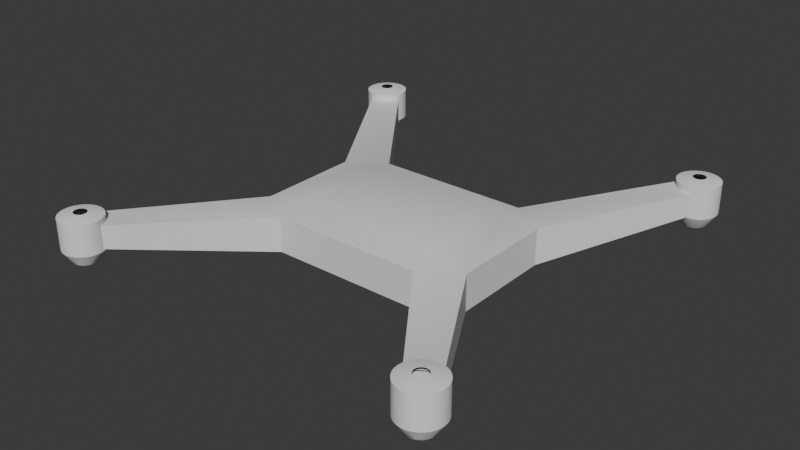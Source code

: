 # Source: Quadcopter_Shell_Triangulated.blend  (saved by Blender 4.3.34; exported with 4.5.12 LTS)
import bpy
from mathutils import Matrix  # noqa: F401  (used for matrix-valued properties, if any)

bpy.ops.wm.read_factory_settings(use_empty=True)
scene = bpy.context.scene
scene.name = 'Scene'

# ---- collections
col_collection = bpy.data.collections.new('Collection'); scene.collection.children.link(col_collection)
col_motorcasing = bpy.data.collections.new('MotorCasing'); scene.collection.children.link(col_motorcasing)

# ---- materials (node trees are filled in below, after node groups)
mat_material = bpy.data.materials.new('Material')
mat_material.alpha_threshold = 0.0
mat_material.roughness = 0.5
mat_material.line_color = (0.0, 0.0, 0.0, 1.0)
mat_material_001 = bpy.data.materials.new('Material.001')
mat_material_001.alpha_threshold = 0.0
mat_material_001.roughness = 0.5
mat_material_001.line_color = (0.0, 0.0, 0.0, 1.0)

# ---- node groups
ng_smooth_by_angle = bpy.data.node_groups.new('Smooth by Angle', 'GeometryNodeTree')
_s = ng_smooth_by_angle.interface.new_socket(name='Mesh', in_out='OUTPUT', socket_type='NodeSocketGeometry')
_s = ng_smooth_by_angle.interface.new_socket(name='Mesh', in_out='INPUT', socket_type='NodeSocketGeometry')
_s = ng_smooth_by_angle.interface.new_socket(name='Angle', in_out='INPUT', socket_type='NodeSocketFloat')
_s.subtype = 'ANGLE'
_s.default_value = 0.5236
_s.min_value = 0.0
_s.max_value = 3.142
_s.description = 'Maximum face angle for smooth edges'
_s = ng_smooth_by_angle.interface.new_socket(name='Ignore Sharpness', in_out='INPUT', socket_type='NodeSocketBool')
_s.force_non_field = True
ng_smooth_by_angle.description = 'Set the sharpness of mesh edges based on the angle between the neighboring faces'
ng_smooth_by_angle.is_modifier = True
_N = ng_smooth_by_angle.nodes; _L = ng_smooth_by_angle.links
n0 = _N.new('GeometryNodeSetShadeSmooth'); n0.name = 'Set Shade Smooth'; n0.location = (120, -80)
n0.domain = 'EDGE'
n1 = _N.new('GeometryNodeSetShadeSmooth'); n1.name = 'Set Shade Smooth.001'; n1.location = (300, -80)
n2 = _N.new('NodeGroupOutput'); n2.name = 'Group Output'; n2.location = (480, -80)
n3 = _N.new('GeometryNodeInputMeshEdgeAngle'); n3.name = 'Edge Angle'; n3.location = (-440, -240)
n4 = _N.new('NodeGroupInput'); n4.name = 'Group Input'; n4.location = (-80, -80)
n5 = _N.new('GeometryNodeInputEdgeSmooth'); n5.name = 'Is Edge Smooth'; n5.location = (-260, -120)
n6 = _N.new('GeometryNodeInputShadeSmooth'); n6.name = 'Is Shade Smooth'; n6.location = (-440, -397)
n7 = _N.new('FunctionNodeCompare'); n7.name = 'Compare'; n7.location = (-260, -260)
n7.operation = 'LESS_EQUAL'
n7.inputs[6].default_value = (0.0, 0.0, 0.0, 0.0)
n7.inputs[7].default_value = (0.0, 0.0, 0.0, 0.0)
n8 = _N.new('FunctionNodeBooleanMath'); n8.name = 'Boolean Math.001'; n8.location = (-80, -260)
n9 = _N.new('NodeGroupInput'); n9.name = 'Group Input.001'; n9.location = (-440, -329)
n10 = _N.new('NodeGroupInput'); n10.name = 'Group Input.002'; n10.location = (-259, -189)
n11 = _N.new('FunctionNodeBooleanMath'); n11.name = 'Boolean Math'; n11.location = (-80, -149)
n11.operation = 'OR'
n12 = _N.new('FunctionNodeBooleanMath'); n12.name = 'Boolean Math.002'; n12.location = (-260, -380)
n12.operation = 'OR'
n13 = _N.new('NodeGroupInput'); n13.name = 'Group Input.003'; n13.location = (-440, -460)
_L.new(n3.outputs[0], n7.inputs[0])
_L.new(n1.outputs[0], n2.inputs[0])
_L.new(n9.outputs[1], n7.inputs[1])
_L.new(n7.outputs[0], n8.inputs[0])
_L.new(n4.outputs[0], n0.inputs[0])
_L.new(n0.outputs[0], n1.inputs[0])
_L.new(n8.outputs[0], n0.inputs[2])
_L.new(n10.outputs[2], n11.inputs[1])
_L.new(n5.outputs[0], n11.inputs[0])
_L.new(n11.outputs[0], n0.inputs[1])
_L.new(n13.outputs[2], n12.inputs[1])
_L.new(n6.outputs[0], n12.inputs[0])
_L.new(n12.outputs[0], n8.inputs[1])
n2.is_active_output = True
ng_smooth_by_angle_002 = bpy.data.node_groups.new('Smooth by Angle.002', 'GeometryNodeTree')
_s = ng_smooth_by_angle_002.interface.new_socket(name='Mesh', in_out='OUTPUT', socket_type='NodeSocketGeometry')
_s = ng_smooth_by_angle_002.interface.new_socket(name='Mesh', in_out='INPUT', socket_type='NodeSocketGeometry')
_s = ng_smooth_by_angle_002.interface.new_socket(name='Angle', in_out='INPUT', socket_type='NodeSocketFloat')
_s.subtype = 'ANGLE'
_s.default_value = 0.5236
_s.min_value = 0.0
_s.max_value = 3.142
_s.description = 'Maximum face angle for smooth edges'
_s = ng_smooth_by_angle_002.interface.new_socket(name='Ignore Sharpness', in_out='INPUT', socket_type='NodeSocketBool')
_s.force_non_field = True
ng_smooth_by_angle_002.description = 'Set the sharpness of mesh edges based on the angle between the neighboring faces'
ng_smooth_by_angle_002.is_modifier = True
_N = ng_smooth_by_angle_002.nodes; _L = ng_smooth_by_angle_002.links
n0 = _N.new('GeometryNodeSetShadeSmooth'); n0.name = 'Set Shade Smooth'; n0.location = (120, -80)
n0.domain = 'EDGE'
n1 = _N.new('GeometryNodeSetShadeSmooth'); n1.name = 'Set Shade Smooth.001'; n1.location = (300, -80)
n2 = _N.new('NodeGroupOutput'); n2.name = 'Group Output'; n2.location = (480, -80)
n3 = _N.new('GeometryNodeInputMeshEdgeAngle'); n3.name = 'Edge Angle'; n3.location = (-440, -240)
n4 = _N.new('NodeGroupInput'); n4.name = 'Group Input'; n4.location = (-80, -80)
n5 = _N.new('GeometryNodeInputEdgeSmooth'); n5.name = 'Is Edge Smooth'; n5.location = (-260, -120)
n6 = _N.new('GeometryNodeInputShadeSmooth'); n6.name = 'Is Shade Smooth'; n6.location = (-440, -397)
n7 = _N.new('FunctionNodeCompare'); n7.name = 'Compare'; n7.location = (-260, -260)
n7.operation = 'LESS_EQUAL'
n7.inputs[6].default_value = (0.0, 0.0, 0.0, 0.0)
n7.inputs[7].default_value = (0.0, 0.0, 0.0, 0.0)
n8 = _N.new('FunctionNodeBooleanMath'); n8.name = 'Boolean Math.001'; n8.location = (-80, -260)
n9 = _N.new('NodeGroupInput'); n9.name = 'Group Input.001'; n9.location = (-440, -329)
n10 = _N.new('NodeGroupInput'); n10.name = 'Group Input.002'; n10.location = (-259, -189)
n11 = _N.new('FunctionNodeBooleanMath'); n11.name = 'Boolean Math'; n11.location = (-80, -149)
n11.operation = 'OR'
n12 = _N.new('FunctionNodeBooleanMath'); n12.name = 'Boolean Math.002'; n12.location = (-260, -380)
n12.operation = 'OR'
n13 = _N.new('NodeGroupInput'); n13.name = 'Group Input.003'; n13.location = (-440, -460)
_L.new(n3.outputs[0], n7.inputs[0])
_L.new(n1.outputs[0], n2.inputs[0])
_L.new(n9.outputs[1], n7.inputs[1])
_L.new(n7.outputs[0], n8.inputs[0])
_L.new(n4.outputs[0], n0.inputs[0])
_L.new(n0.outputs[0], n1.inputs[0])
_L.new(n8.outputs[0], n0.inputs[2])
_L.new(n10.outputs[2], n11.inputs[1])
_L.new(n5.outputs[0], n11.inputs[0])
_L.new(n11.outputs[0], n0.inputs[1])
_L.new(n13.outputs[2], n12.inputs[1])
_L.new(n6.outputs[0], n12.inputs[0])
_L.new(n12.outputs[0], n8.inputs[1])
n2.is_active_output = True
ng_smooth_by_angle_001 = bpy.data.node_groups.new('Smooth by Angle.001', 'GeometryNodeTree')
_s = ng_smooth_by_angle_001.interface.new_socket(name='Mesh', in_out='OUTPUT', socket_type='NodeSocketGeometry')
_s = ng_smooth_by_angle_001.interface.new_socket(name='Mesh', in_out='INPUT', socket_type='NodeSocketGeometry')
_s = ng_smooth_by_angle_001.interface.new_socket(name='Angle', in_out='INPUT', socket_type='NodeSocketFloat')
_s.subtype = 'ANGLE'
_s.default_value = 0.5236
_s.min_value = 0.0
_s.max_value = 3.142
_s.description = 'Maximum face angle for smooth edges'
_s = ng_smooth_by_angle_001.interface.new_socket(name='Ignore Sharpness', in_out='INPUT', socket_type='NodeSocketBool')
_s.force_non_field = True
ng_smooth_by_angle_001.description = 'Set the sharpness of mesh edges based on the angle between the neighboring faces'
ng_smooth_by_angle_001.is_modifier = True
_N = ng_smooth_by_angle_001.nodes; _L = ng_smooth_by_angle_001.links
n0 = _N.new('GeometryNodeSetShadeSmooth'); n0.name = 'Set Shade Smooth'; n0.location = (120, -80)
n0.domain = 'EDGE'
n1 = _N.new('GeometryNodeSetShadeSmooth'); n1.name = 'Set Shade Smooth.001'; n1.location = (300, -80)
n2 = _N.new('NodeGroupOutput'); n2.name = 'Group Output'; n2.location = (480, -80)
n3 = _N.new('GeometryNodeInputMeshEdgeAngle'); n3.name = 'Edge Angle'; n3.location = (-440, -240)
n4 = _N.new('NodeGroupInput'); n4.name = 'Group Input'; n4.location = (-80, -80)
n5 = _N.new('GeometryNodeInputEdgeSmooth'); n5.name = 'Is Edge Smooth'; n5.location = (-260, -120)
n6 = _N.new('GeometryNodeInputShadeSmooth'); n6.name = 'Is Shade Smooth'; n6.location = (-440, -397)
n7 = _N.new('FunctionNodeCompare'); n7.name = 'Compare'; n7.location = (-260, -260)
n7.operation = 'LESS_EQUAL'
n7.inputs[6].default_value = (0.0, 0.0, 0.0, 0.0)
n7.inputs[7].default_value = (0.0, 0.0, 0.0, 0.0)
n8 = _N.new('FunctionNodeBooleanMath'); n8.name = 'Boolean Math.001'; n8.location = (-80, -260)
n9 = _N.new('NodeGroupInput'); n9.name = 'Group Input.001'; n9.location = (-440, -329)
n10 = _N.new('NodeGroupInput'); n10.name = 'Group Input.002'; n10.location = (-259, -189)
n11 = _N.new('FunctionNodeBooleanMath'); n11.name = 'Boolean Math'; n11.location = (-80, -149)
n11.operation = 'OR'
n12 = _N.new('FunctionNodeBooleanMath'); n12.name = 'Boolean Math.002'; n12.location = (-260, -380)
n12.operation = 'OR'
n13 = _N.new('NodeGroupInput'); n13.name = 'Group Input.003'; n13.location = (-440, -460)
_L.new(n3.outputs[0], n7.inputs[0])
_L.new(n1.outputs[0], n2.inputs[0])
_L.new(n9.outputs[1], n7.inputs[1])
_L.new(n7.outputs[0], n8.inputs[0])
_L.new(n4.outputs[0], n0.inputs[0])
_L.new(n0.outputs[0], n1.inputs[0])
_L.new(n8.outputs[0], n0.inputs[2])
_L.new(n10.outputs[2], n11.inputs[1])
_L.new(n5.outputs[0], n11.inputs[0])
_L.new(n11.outputs[0], n0.inputs[1])
_L.new(n13.outputs[2], n12.inputs[1])
_L.new(n6.outputs[0], n12.inputs[0])
_L.new(n12.outputs[0], n8.inputs[1])
n2.is_active_output = True

# ---- material node trees
mat_material.use_nodes = True; mat_material.node_tree.nodes.clear()
_N = mat_material.node_tree.nodes; _L = mat_material.node_tree.links
n0 = _N.new('ShaderNodeOutputMaterial'); n0.name = 'Material Output'; n0.location = (300, 300)
n1 = _N.new('ShaderNodeBsdfPrincipled'); n1.name = 'Principled BSDF'; n1.location = (10, 300)
n1.inputs[3].default_value = 1.45
_L.new(n1.outputs[0], n0.inputs[0])
n0.is_active_output = True
mat_material_001.use_nodes = True; mat_material_001.node_tree.nodes.clear()
_N = mat_material_001.node_tree.nodes; _L = mat_material_001.node_tree.links
n0 = _N.new('ShaderNodeOutputMaterial'); n0.name = 'Material Output'; n0.location = (300, 300)
n1 = _N.new('ShaderNodeBsdfPrincipled'); n1.name = 'Principled BSDF'; n1.location = (10, 300)
n1.inputs[3].default_value = 1.45
_L.new(n1.outputs[0], n0.inputs[0])
n0.is_active_output = True

# ---- world
world_world = bpy.data.worlds.new('World'); scene.world = world_world
world_world.use_nodes = True; world_world.node_tree.nodes.clear()
_N = world_world.node_tree.nodes; _L = world_world.node_tree.links
n0 = _N.new('ShaderNodeOutputWorld'); n0.name = 'World Output'; n0.location = (300, 300)
n1 = _N.new('ShaderNodeBackground'); n1.name = 'Background'; n1.location = (10, 300)
n1.inputs[0].default_value = (0.05088, 0.05088, 0.05088, 1.0)
_L.new(n1.outputs[0], n0.inputs[0])
n0.is_active_output = True
world_world.color = (0.05088, 0.05088, 0.05088)
world_world.sun_shadow_jitter_overblur = 0.0

# ---- meshes
me_cube = bpy.data.meshes.new('Cube')
me_cube.from_pydata([(0.0509, 0.03393, -0.0175), (0.0509, 0.05, -0.01188), (0.075, 0.03393, -0.01188), (0.0, 0.03393, -0.0175), (0.0, 0.05, -0.01188), (0.0509, 0.0, -0.0175), (0.075, 0.0, -0.01188), (0.0, 0.0, -0.0175), (0.1116, 0.1323, 0.00317), (0.1276, 0.1216, 0.00317), (0.1196, 0.1269, 0.00317), (0.1276, 0.1216, 0.01071), (0.1116, 0.1323, 0.01071), (0.0509, 0.05, 0.0), (0.075, 0.03393, 0.0), (0.075, 0.0, 0.0), (0.0, 0.05, 0.0)], [], [(0, 1, 2), (5, 0, 2, 6), (0, 3, 4, 1), (3, 0, 5, 7), (2, 9, 11, 14), (2, 1, 8, 10, 9), (2, 14, 15, 6), (4, 16, 13, 1), (1, 13, 12, 8)])
me_cube.polygons.foreach_set('use_smooth', [True] * 9)
_uv = me_cube.uv_layers.new(name='UVMap')
_uv.uv.foreach_set('vector', [0.3348, 0.5402, 0.3348, 0.5, 0.375, 0.5402, 0.3348, 0.625, 0.3348, 0.5402, 0.4152, 0.5402, 0.4152, 0.625, 0.3348, 0.5402, 0.25, 0.5402, 0.25, 0.5, 0.3348, 0.5, 0.25, 0.5402, 0.3348, 0.5402, 0.3348, 0.625, 0.25, 0.625, 0.375, 0.5402, 0.375, 0.5402, 0.0, 0.0, 0.5, 0.5402, 0.375, 0.5402, 0.3348, 0.5, 0.3348, 0.5, 0.3549, 0.5201, 0.375, 0.5402, 0.4152, 0.5402, 0.5, 0.5402, 0.5, 0.625, 0.4152, 0.625, 0.4152, 0.375, 0.5, 0.375, 0.5, 0.4598, 0.4152, 0.4598, 0.4152, 0.4598, 0.5, 0.4598, 0.0, 0.0, 0.3348, 0.5])
me_cube.materials.append(mat_material)
me_cube.use_mirror_vertex_groups = False
me_cube.update()
me_cube_001 = bpy.data.meshes.new('Cube.001')
me_cube_001.from_pydata([(0.0509, 0.05, 0.01188), (0.0509, 0.03393, 0.0175), (0.075, 0.03393, 0.01188), (0.0, 0.03393, 0.0175), (0.0, 0.05, 0.01188), (0.0509, 0.0, 0.0175), (0.075, 0.0, 0.01188), (0.0, 0.0, 0.0175), (0.1276, 0.1216, 0.01824), (0.1116, 0.1323, 0.01824), (0.1196, 0.1269, 0.01824), (0.075, 0.0, 0.0), (0.075, 0.03393, 0.0), (0.0, 0.05, 0.0), (0.0509, 0.05, 0.0), (0.1276, 0.1216, 0.01071), (0.1116, 0.1323, 0.01071)], [], [(0, 1, 2), (0, 2, 8, 10, 9), (3, 1, 0, 4), (13, 4, 0, 14), (1, 3, 7, 5), (1, 5, 6, 2), (12, 2, 6, 11), (15, 8, 2, 12), (14, 0, 9, 16)])
me_cube_001.polygons.foreach_set('use_smooth', [True] * 9)
_uv = me_cube_001.uv_layers.new(name='UVMap')
_uv.uv.foreach_set('vector', [0.5848, 0.4598, 0.625, 0.4598, 0.5848, 0.5, 0.5848, 0.4598, 0.5848, 0.5, 0.5848, 0.5, 0.5848, 0.4799, 0.5848, 0.4598, 0.625, 0.375, 0.625, 0.4598, 0.5848, 0.4598, 0.5848, 0.375, 0.5, 0.375, 0.5848, 0.375, 0.5848, 0.4598, 0.5, 0.4598, 0.6652, 0.5402, 0.75, 0.5402, 0.75, 0.625, 0.6652, 0.625, 0.6652, 0.5402, 0.6652, 0.625, 0.5848, 0.625, 0.5848, 0.5402, 0.5, 0.5402, 0.5848, 0.5402, 0.5848, 0.625, 0.5, 0.625, 0.0, 0.0, 0.5848, 0.5, 0.5848, 0.5402, 0.5, 0.5402, 0.5, 0.4598, 0.5848, 0.4598, 0.5848, 0.4598, 0.0, 0.0])
me_cube_001.materials.append(mat_material_001)
me_cube_001.use_mirror_vertex_groups = False
me_cube_001.update()
me_cylinder = bpy.data.meshes.new('Cylinder')
me_cylinder.from_pydata([(8.993, 10.73, 0.1237), (9.188, 10.71, 0.1237), (9.376, 10.65, 0.1237), (9.549, 10.56, 0.1237), (9.7, 10.43, 0.1237), (9.825, 10.28, 0.1237), (9.917, 10.11, 0.1237), (9.974, 9.922, 0.1237), (9.993, 9.727, 0.1237), (9.974, 9.532, 0.1237), (9.917, 9.345, 0.1237), (9.825, 9.172, 0.1237), (9.7, 9.02, 0.1237), (9.549, 8.896, 0.1237), (9.376, 8.803, 0.1237), (9.188, 8.746, 0.1237), (8.993, 8.727, 0.1237), (8.798, 8.746, 0.1237), (8.611, 8.803, 0.1237), (8.438, 8.896, 0.1237), (8.286, 9.02, 0.1237), (8.162, 9.172, 0.1237), (8.069, 9.345, 0.1237), (8.012, 9.532, 0.1237), (7.993, 9.727, 0.1237), (8.012, 9.922, 0.1237), (8.069, 10.11, 0.1237), (8.162, 10.28, 0.1237), (8.286, 10.43, 0.1237), (8.438, 10.56, 0.1237), (8.611, 10.65, 0.1237), (8.798, 10.71, 0.1237), (9.142, 10.48, -0.2412), (8.993, 10.49, -0.2412), (9.285, 10.43, -0.2412), (9.417, 10.36, -0.2412), (9.533, 10.27, -0.2412), (9.628, 10.15, -0.2412), (9.699, 10.02, -0.2412), (9.742, 9.876, -0.2412), (9.757, 9.727, -0.2412), (9.742, 9.578, -0.2412), (9.699, 9.435, -0.2412), (9.628, 9.303, -0.2412), (9.533, 9.187, -0.2412), (9.417, 9.092, -0.2412), (9.285, 9.022, -0.2412), (9.142, 8.978, -0.2412), (8.993, 8.964, -0.2412), (8.844, 8.978, -0.2412), (8.701, 9.022, -0.2412), (8.569, 9.092, -0.2412), (8.453, 9.187, -0.2412), (8.358, 9.303, -0.2412), (8.288, 9.435, -0.2412), (8.244, 9.578, -0.2412), (8.23, 9.727, -0.2412), (8.244, 9.876, -0.2412), (8.288, 10.02, -0.2412), (8.358, 10.15, -0.2412), (8.453, 10.27, -0.2412), (8.569, 10.36, -0.2412), (8.701, 10.43, -0.2412), (8.844, 10.48, -0.2412), (8.993, 10.08, -0.6061), (8.993, 10.41, -0.3956), (8.993, 10.17, -0.5901), (8.993, 10.27, -0.5445), (8.993, 10.35, -0.4762), (9.126, 10.39, -0.3956), (9.063, 10.08, -0.6061), (9.114, 10.34, -0.4762), (9.098, 10.26, -0.5445), (9.08, 10.16, -0.5901), (9.253, 10.36, -0.3956), (9.13, 10.06, -0.6061), (9.231, 10.3, -0.4762), (9.199, 10.22, -0.5445), (9.164, 10.14, -0.5901), (9.371, 10.29, -0.3956), (9.192, 10.02, -0.6061), (9.338, 10.24, -0.4762), (9.292, 10.18, -0.5445), (9.241, 10.1, -0.5901), (9.474, 10.21, -0.3956), (9.246, 9.98, -0.6061), (9.432, 10.17, -0.4762), (9.374, 10.11, -0.5445), (9.309, 10.04, -0.5901), (9.559, 10.11, -0.3956), (9.291, 9.926, -0.6061), (9.509, 10.07, -0.4762), (9.441, 10.03, -0.5445), (9.364, 9.975, -0.5901), (9.622, 9.988, -0.3956), (9.324, 9.864, -0.6061), (9.567, 9.965, -0.4762), (9.491, 9.933, -0.5445), (9.405, 9.898, -0.5901), (9.66, 9.86, -0.3956), (9.344, 9.797, -0.6061), (9.602, 9.848, -0.4762), (9.521, 9.832, -0.5445), (9.431, 9.814, -0.5901), (9.673, 9.727, -0.3956), (9.351, 9.727, -0.6061), (9.614, 9.727, -0.4762), (9.532, 9.727, -0.5445), (9.439, 9.727, -0.5901), (9.66, 9.595, -0.3956), (9.344, 9.657, -0.6061), (9.602, 9.606, -0.4762), (9.521, 9.622, -0.5445), (9.431, 9.64, -0.5901), (9.622, 9.467, -0.3956), (9.324, 9.59, -0.6061), (9.567, 9.49, -0.4762), (9.491, 9.521, -0.5445), (9.405, 9.556, -0.5901), (9.559, 9.349, -0.3956), (9.291, 9.528, -0.6061), (9.509, 9.382, -0.4762), (9.441, 9.428, -0.5445), (9.364, 9.479, -0.5901), (9.474, 9.246, -0.3956), (9.246, 9.474, -0.6061), (9.432, 9.288, -0.4762), (9.374, 9.346, -0.5445), (9.309, 9.412, -0.5901), (9.371, 9.162, -0.3956), (9.192, 9.43, -0.6061), (9.338, 9.211, -0.4762), (9.292, 9.279, -0.5445), (9.241, 9.356, -0.5901), (9.253, 9.099, -0.3956), (9.13, 9.397, -0.6061), (9.231, 9.154, -0.4762), (9.199, 9.23, -0.5445), (9.164, 9.315, -0.5901), (9.126, 9.06, -0.3956), (9.063, 9.376, -0.6061), (9.114, 9.118, -0.4762), (9.098, 9.199, -0.5445), (9.08, 9.29, -0.5901), (8.993, 9.047, -0.3956), (8.993, 9.37, -0.6061), (8.993, 9.106, -0.4762), (8.993, 9.189, -0.5445), (8.993, 9.281, -0.5901), (8.861, 9.06, -0.3956), (8.923, 9.376, -0.6061), (8.872, 9.118, -0.4762), (8.888, 9.199, -0.5445), (8.906, 9.29, -0.5901), (8.733, 9.099, -0.3956), (8.856, 9.397, -0.6061), (8.756, 9.154, -0.4762), (8.787, 9.23, -0.5445), (8.822, 9.315, -0.5901), (8.615, 9.162, -0.3956), (8.794, 9.43, -0.6061), (8.648, 9.211, -0.4762), (8.694, 9.279, -0.5445), (8.745, 9.356, -0.5901), (8.512, 9.246, -0.3956), (8.74, 9.474, -0.6061), (8.554, 9.288, -0.4762), (8.612, 9.346, -0.5445), (8.678, 9.412, -0.5901), (8.428, 9.349, -0.3956), (8.696, 9.528, -0.6061), (8.477, 9.382, -0.4762), (8.545, 9.428, -0.5445), (8.622, 9.479, -0.5901), (8.365, 9.467, -0.3956), (8.663, 9.59, -0.6061), (8.42, 9.49, -0.4762), (8.496, 9.521, -0.5445), (8.581, 9.556, -0.5901), (8.326, 9.595, -0.3956), (8.642, 9.657, -0.6061), (8.384, 9.606, -0.4762), (8.465, 9.622, -0.5445), (8.556, 9.64, -0.5901), (8.313, 9.727, -0.3956), (8.635, 9.727, -0.6061), (8.372, 9.727, -0.4762), (8.455, 9.727, -0.5445), (8.547, 9.727, -0.5901), (8.326, 9.86, -0.3956), (8.642, 9.797, -0.6061), (8.384, 9.848, -0.4762), (8.465, 9.832, -0.5445), (8.556, 9.814, -0.5901), (8.365, 9.988, -0.3956), (8.663, 9.864, -0.6061), (8.42, 9.965, -0.4762), (8.496, 9.933, -0.5445), (8.581, 9.898, -0.5901), (8.428, 10.11, -0.3956), (8.696, 9.926, -0.6061), (8.477, 10.07, -0.4762), (8.545, 10.03, -0.5445), (8.622, 9.975, -0.5901), (8.512, 10.21, -0.3956), (8.74, 9.98, -0.6061), (8.554, 10.17, -0.4762), (8.612, 10.11, -0.5445), (8.678, 10.04, -0.5901), (8.615, 10.29, -0.3956), (8.794, 10.02, -0.6061), (8.648, 10.24, -0.4762), (8.694, 10.18, -0.5445), (8.745, 10.1, -0.5901), (8.733, 10.36, -0.3956), (8.856, 10.06, -0.6061), (8.756, 10.3, -0.4762), (8.787, 10.22, -0.5445), (8.822, 10.14, -0.5901), (8.861, 10.39, -0.3956), (8.923, 10.08, -0.6061), (8.872, 10.34, -0.4762), (8.888, 10.26, -0.5445), (8.906, 10.16, -0.5901), (8.993, 10.73, 0.8527), (8.798, 10.71, 0.8527), (8.611, 10.65, 0.8527), (8.438, 10.56, 0.8527), (8.286, 10.43, 0.8527), (8.162, 10.28, 0.8527), (8.069, 10.11, 0.8527), (8.012, 9.922, 0.8527), (7.993, 9.727, 0.8527), (8.012, 9.532, 0.8527), (8.069, 9.345, 0.8527), (8.162, 9.172, 0.8527), (8.286, 9.02, 0.8527), (8.438, 8.896, 0.8527), (8.611, 8.803, 0.8527), (8.798, 8.746, 0.8527), (8.993, 8.727, 0.8527), (9.188, 8.746, 0.8527), (9.376, 8.803, 0.8527), (9.549, 8.896, 0.8527), (9.7, 9.02, 0.8527), (9.825, 9.172, 0.8527), (9.917, 9.345, 0.8527), (9.974, 9.532, 0.8527), (9.993, 9.727, 0.8527), (9.974, 9.922, 0.8527), (9.917, 10.11, 0.8527), (9.825, 10.28, 0.8527), (9.7, 10.43, 0.8527), (9.549, 10.56, 0.8527), (9.376, 10.65, 0.8527), (9.188, 10.71, 0.8527)], [], [(31, 225, 224, 0), (65, 219, 63, 33), (32, 33, 0, 1), (34, 32, 1, 2), (35, 34, 2, 3), (36, 35, 3, 4), (37, 36, 4, 5), (38, 37, 5, 6), (39, 38, 6, 7), (40, 39, 7, 8), (41, 40, 8, 9), (42, 41, 9, 10), (43, 42, 10, 11), (44, 43, 11, 12), (45, 44, 12, 13), (46, 45, 13, 14), (47, 46, 14, 15), (48, 47, 15, 16), (49, 48, 16, 17), (50, 49, 17, 18), (51, 50, 18, 19), (52, 51, 19, 20), (53, 52, 20, 21), (54, 53, 21, 22), (55, 54, 22, 23), (56, 55, 23, 24), (57, 56, 24, 25), (58, 57, 25, 26), (59, 58, 26, 27), (60, 59, 27, 28), (61, 60, 28, 29), (62, 61, 29, 30), (63, 62, 30, 31), (33, 63, 31, 0), (74, 69, 32, 34), (219, 214, 62, 63), (214, 209, 61, 62), (209, 204, 60, 61), (204, 199, 59, 60), (199, 194, 58, 59), (194, 189, 57, 58), (189, 184, 56, 57), (184, 179, 55, 56), (179, 174, 54, 55), (174, 169, 53, 54), (169, 164, 52, 53), (164, 159, 51, 52), (159, 154, 50, 51), (154, 149, 49, 50), (149, 144, 48, 49), (144, 139, 47, 48), (139, 134, 46, 47), (134, 129, 45, 46), (129, 124, 44, 45), (124, 119, 43, 44), (119, 114, 42, 43), (114, 109, 41, 42), (109, 104, 40, 41), (104, 99, 39, 40), (99, 94, 38, 39), (94, 89, 37, 38), (89, 84, 36, 37), (84, 79, 35, 36), (79, 74, 34, 35), (64, 70, 75, 80, 85, 90, 95, 100, 105, 110, 115, 120, 125, 130, 135, 140, 145, 150, 155, 160, 165, 170, 175, 180, 185, 190, 195, 200, 205, 210, 215, 220), (65, 69, 71, 68), (68, 71, 72, 67), (67, 72, 73, 66), (66, 73, 70, 64), (69, 74, 76, 71), (71, 76, 77, 72), (72, 77, 78, 73), (73, 78, 75, 70), (74, 79, 81, 76), (76, 81, 82, 77), (77, 82, 83, 78), (78, 83, 80, 75), (79, 84, 86, 81), (81, 86, 87, 82), (82, 87, 88, 83), (83, 88, 85, 80), (84, 89, 91, 86), (86, 91, 92, 87), (87, 92, 93, 88), (88, 93, 90, 85), (89, 94, 96, 91), (91, 96, 97, 92), (92, 97, 98, 93), (93, 98, 95, 90), (94, 99, 101, 96), (96, 101, 102, 97), (97, 102, 103, 98), (98, 103, 100, 95), (99, 104, 106, 101), (101, 106, 107, 102), (102, 107, 108, 103), (103, 108, 105, 100), (104, 109, 111, 106), (106, 111, 112, 107), (107, 112, 113, 108), (108, 113, 110, 105), (109, 114, 116, 111), (111, 116, 117, 112), (112, 117, 118, 113), (113, 118, 115, 110), (114, 119, 121, 116), (116, 121, 122, 117), (117, 122, 123, 118), (118, 123, 120, 115), (119, 124, 126, 121), (121, 126, 127, 122), (122, 127, 128, 123), (123, 128, 125, 120), (124, 129, 131, 126), (126, 131, 132, 127), (127, 132, 133, 128), (128, 133, 130, 125), (129, 134, 136, 131), (131, 136, 137, 132), (132, 137, 138, 133), (133, 138, 135, 130), (134, 139, 141, 136), (136, 141, 142, 137), (137, 142, 143, 138), (138, 143, 140, 135), (139, 144, 146, 141), (141, 146, 147, 142), (142, 147, 148, 143), (143, 148, 145, 140), (144, 149, 151, 146), (146, 151, 152, 147), (147, 152, 153, 148), (148, 153, 150, 145), (149, 154, 156, 151), (151, 156, 157, 152), (152, 157, 158, 153), (153, 158, 155, 150), (154, 159, 161, 156), (156, 161, 162, 157), (157, 162, 163, 158), (158, 163, 160, 155), (159, 164, 166, 161), (161, 166, 167, 162), (162, 167, 168, 163), (163, 168, 165, 160), (164, 169, 171, 166), (166, 171, 172, 167), (167, 172, 173, 168), (168, 173, 170, 165), (169, 174, 176, 171), (171, 176, 177, 172), (172, 177, 178, 173), (173, 178, 175, 170), (174, 179, 181, 176), (176, 181, 182, 177), (177, 182, 183, 178), (178, 183, 180, 175), (179, 184, 186, 181), (181, 186, 187, 182), (182, 187, 188, 183), (183, 188, 185, 180), (184, 189, 191, 186), (186, 191, 192, 187), (187, 192, 193, 188), (188, 193, 190, 185), (189, 194, 196, 191), (191, 196, 197, 192), (192, 197, 198, 193), (193, 198, 195, 190), (194, 199, 201, 196), (196, 201, 202, 197), (197, 202, 203, 198), (198, 203, 200, 195), (199, 204, 206, 201), (201, 206, 207, 202), (202, 207, 208, 203), (203, 208, 205, 200), (204, 209, 211, 206), (206, 211, 212, 207), (207, 212, 213, 208), (208, 213, 210, 205), (209, 214, 216, 211), (211, 216, 217, 212), (212, 217, 218, 213), (213, 218, 215, 210), (214, 219, 221, 216), (216, 221, 222, 217), (217, 222, 223, 218), (218, 223, 220, 215), (219, 65, 68, 221), (221, 68, 67, 222), (222, 67, 66, 223), (223, 66, 64, 220), (69, 65, 33, 32), (30, 226, 225, 31), (29, 227, 226, 30), (28, 228, 227, 29), (27, 229, 228, 28), (26, 230, 229, 27), (25, 231, 230, 26), (24, 232, 231, 25), (23, 233, 232, 24), (22, 234, 233, 23), (21, 235, 234, 22), (20, 236, 235, 21), (19, 237, 236, 20), (18, 238, 237, 19), (17, 239, 238, 18), (16, 240, 239, 17), (15, 241, 240, 16), (14, 242, 241, 15), (13, 243, 242, 14), (12, 244, 243, 13), (11, 245, 244, 12), (10, 246, 245, 11), (9, 247, 246, 10), (8, 248, 247, 9), (7, 249, 248, 8), (6, 250, 249, 7), (5, 251, 250, 6), (4, 252, 251, 5), (3, 253, 252, 4), (2, 254, 253, 3), (1, 255, 254, 2), (0, 224, 255, 1)])
me_cylinder.polygons.foreach_set('use_smooth', [True] * 225)
_uv = me_cylinder.uv_layers.new(name='UVMap')
_uv.uv.foreach_set('vector', [0.03125, 0.5, 0.03125, 0.75, 0.0, 0.75, 0.0, 0.5, 0.75, 0.4379, 0.7133, 0.4343, 0.71, 0.4513, 0.75, 0.4552, 0.79, 0.4513, 0.75, 0.4552, 0.75, 0.49, 0.7968, 0.4854, 0.8285, 0.4396, 0.79, 0.4513, 0.7968, 0.4854, 0.8418, 0.4717, 0.864, 0.4207, 0.8285, 0.4396, 0.8418, 0.4717, 0.8833, 0.4496, 0.8951, 0.3951, 0.864, 0.4207, 0.8833, 0.4496, 0.9197, 0.4197, 0.9207, 0.364, 0.8951, 0.3951, 0.9197, 0.4197, 0.9496, 0.3833, 0.9396, 0.3285, 0.9207, 0.364, 0.9496, 0.3833, 0.9717, 0.3418, 0.9513, 0.29, 0.9396, 0.3285, 0.9717, 0.3418, 0.9854, 0.2968, 0.9552, 0.25, 0.9513, 0.29, 0.9854, 0.2968, 0.99, 0.25, 0.9513, 0.21, 0.9552, 0.25, 0.99, 0.25, 0.9854, 0.2032, 0.9396, 0.1715, 0.9513, 0.21, 0.9854, 0.2032, 0.9717, 0.1582, 0.9207, 0.136, 0.9396, 0.1715, 0.9717, 0.1582, 0.9496, 0.1167, 0.8951, 0.1049, 0.9207, 0.136, 0.9496, 0.1167, 0.9197, 0.08029, 0.864, 0.07935, 0.8951, 0.1049, 0.9197, 0.08029, 0.8833, 0.05045, 0.8285, 0.06038, 0.864, 0.07935, 0.8833, 0.05045, 0.8418, 0.02827, 0.79, 0.0487, 0.8285, 0.06038, 0.8418, 0.02827, 0.7968, 0.01461, 0.75, 0.04476, 0.79, 0.0487, 0.7968, 0.01461, 0.75, 0.01, 0.71, 0.0487, 0.75, 0.04476, 0.75, 0.01, 0.7032, 0.01461, 0.6715, 0.06038, 0.71, 0.0487, 0.7032, 0.01461, 0.6582, 0.02827, 0.636, 0.07935, 0.6715, 0.06038, 0.6582, 0.02827, 0.6167, 0.05045, 0.6049, 0.1049, 0.636, 0.07935, 0.6167, 0.05045, 0.5803, 0.08029, 0.5793, 0.136, 0.6049, 0.1049, 0.5803, 0.08029, 0.5504, 0.1167, 0.5604, 0.1715, 0.5793, 0.136, 0.5504, 0.1167, 0.5283, 0.1582, 0.5487, 0.21, 0.5604, 0.1715, 0.5283, 0.1582, 0.5146, 0.2032, 0.5448, 0.25, 0.5487, 0.21, 0.5146, 0.2032, 0.51, 0.25, 0.5487, 0.29, 0.5448, 0.25, 0.51, 0.25, 0.5146, 0.2968, 0.5604, 0.3285, 0.5487, 0.29, 0.5146, 0.2968, 0.5283, 0.3418, 0.5793, 0.364, 0.5604, 0.3285, 0.5283, 0.3418, 0.5504, 0.3833, 0.6049, 0.3951, 0.5793, 0.364, 0.5504, 0.3833, 0.5803, 0.4197, 0.636, 0.4207, 0.6049, 0.3951, 0.5803, 0.4197, 0.6167, 0.4496, 0.6715, 0.4396, 0.636, 0.4207, 0.6167, 0.4496, 0.6582, 0.4717, 0.71, 0.4513, 0.6715, 0.4396, 0.6582, 0.4717, 0.7032, 0.4854, 0.75, 0.4552, 0.71, 0.4513, 0.7032, 0.4854, 0.75, 0.49, 0.8219, 0.4236, 0.7867, 0.4343, 0.79, 0.4513, 0.8285, 0.4396, 0.7133, 0.4343, 0.6781, 0.4236, 0.6715, 0.4396, 0.71, 0.4513, 0.6781, 0.4236, 0.6456, 0.4062, 0.636, 0.4207, 0.6715, 0.4396, 0.6456, 0.4062, 0.6172, 0.3828, 0.6049, 0.3951, 0.636, 0.4207, 0.6172, 0.3828, 0.5938, 0.3544, 0.5793, 0.364, 0.6049, 0.3951, 0.5938, 0.3544, 0.5764, 0.3219, 0.5604, 0.3285, 0.5793, 0.364, 0.5764, 0.3219, 0.5657, 0.2867, 0.5487, 0.29, 0.5604, 0.3285, 0.5657, 0.2867, 0.5621, 0.25, 0.5448, 0.25, 0.5487, 0.29, 0.5621, 0.25, 0.5657, 0.2133, 0.5487, 0.21, 0.5448, 0.25, 0.5657, 0.2133, 0.5764, 0.1781, 0.5604, 0.1715, 0.5487, 0.21, 0.5764, 0.1781, 0.5938, 0.1456, 0.5793, 0.136, 0.5604, 0.1715, 0.5938, 0.1456, 0.6172, 0.1172, 0.6049, 0.1049, 0.5793, 0.136, 0.6172, 0.1172, 0.6456, 0.0938, 0.636, 0.07935, 0.6049, 0.1049, 0.6456, 0.0938, 0.6781, 0.07644, 0.6715, 0.06038, 0.636, 0.07935, 0.6781, 0.07644, 0.7133, 0.06575, 0.71, 0.0487, 0.6715, 0.06038, 0.7133, 0.06575, 0.75, 0.06214, 0.75, 0.04476, 0.71, 0.0487, 0.75, 0.06214, 0.7866, 0.06575, 0.79, 0.0487, 0.75, 0.04476, 0.7867, 0.06575, 0.8219, 0.07644, 0.8285, 0.06038, 0.79, 0.0487, 0.8219, 0.07644, 0.8544, 0.0938, 0.864, 0.07935, 0.8285, 0.06038, 0.8544, 0.0938, 0.8828, 0.1172, 0.8951, 0.1049, 0.864, 0.07935, 0.8828, 0.1172, 0.9062, 0.1456, 0.9207, 0.136, 0.8951, 0.1049, 0.9062, 0.1456, 0.9236, 0.1781, 0.9396, 0.1715, 0.9207, 0.136, 0.9236, 0.1781, 0.9343, 0.2133, 0.9513, 0.21, 0.9396, 0.1715, 0.9343, 0.2133, 0.9379, 0.25, 0.9552, 0.25, 0.9513, 0.21, 0.9379, 0.25, 0.9343, 0.2867, 0.9513, 0.29, 0.9552, 0.25, 0.9343, 0.2867, 0.9236, 0.3219, 0.9396, 0.3285, 0.9513, 0.29, 0.9236, 0.3219, 0.9062, 0.3544, 0.9207, 0.364, 0.9396, 0.3285, 0.9062, 0.3544, 0.8828, 0.3828, 0.8951, 0.3951, 0.9207, 0.364, 0.8828, 0.3828, 0.8544, 0.4062, 0.864, 0.4207, 0.8951, 0.3951, 0.8544, 0.4062, 0.8219, 0.4236, 0.8285, 0.4396, 0.864, 0.4207, 0.75, 0.3537, 0.7702, 0.3517, 0.7897, 0.3458, 0.8076, 0.3362, 0.8233, 0.3233, 0.8362, 0.3076, 0.8458, 0.2897, 0.8517, 0.2702, 0.8537, 0.25, 0.8517, 0.2298, 0.8458, 0.2103, 0.8362, 0.1924, 0.8233, 0.1767, 0.8076, 0.1638, 0.7897, 0.1542, 0.7702, 0.1483, 0.75, 0.1463, 0.7298, 0.1483, 0.7103, 0.1542, 0.6924, 0.1638, 0.6767, 0.1767, 0.6638, 0.1924, 0.6542, 0.2103, 0.6483, 0.2298, 0.6463, 0.25, 0.6483, 0.2702, 0.6542, 0.2897, 0.6638, 0.3076, 0.6767, 0.3233, 0.6924, 0.3362, 0.7103, 0.3458, 0.7298, 0.3517, 0.75, 0.4379, 0.7867, 0.4343, 0.7847, 0.4244, 0.75, 0.4278, 0.75, 0.4278, 0.7847, 0.4244, 0.782, 0.4109, 0.75, 0.4141, 0.75, 0.4141, 0.782, 0.4109, 0.7752, 0.3768, 0.75, 0.3793, 0.75, 0.3793, 0.7752, 0.3768, 0.7702, 0.3517, 0.75, 0.3537, 0.7867, 0.4343, 0.8219, 0.4236, 0.818, 0.4142, 0.7847, 0.4244, 0.7847, 0.4244, 0.818, 0.4142, 0.8128, 0.4016, 0.782, 0.4109, 0.782, 0.4109, 0.8128, 0.4016, 0.7995, 0.3695, 0.7752, 0.3768, 0.7752, 0.3768, 0.7995, 0.3695, 0.7897, 0.3458, 0.7702, 0.3517, 0.8219, 0.4236, 0.8544, 0.4062, 0.8488, 0.3978, 0.818, 0.4142, 0.818, 0.4142, 0.8488, 0.3978, 0.8412, 0.3864, 0.8128, 0.4016, 0.8128, 0.4016, 0.8412, 0.3864, 0.8218, 0.3575, 0.7995, 0.3695, 0.7995, 0.3695, 0.8218, 0.3575, 0.8076, 0.3362, 0.7897, 0.3458, 0.8544, 0.4062, 0.8828, 0.3828, 0.8757, 0.3757, 0.8488, 0.3978, 0.8488, 0.3978, 0.8757, 0.3757, 0.866, 0.366, 0.8412, 0.3864, 0.8412, 0.3864, 0.866, 0.366, 0.8414, 0.3414, 0.8218, 0.3575, 0.8218, 0.3575, 0.8414, 0.3414, 0.8233, 0.3233, 0.8076, 0.3362, 0.8828, 0.3828, 0.9062, 0.3544, 0.8978, 0.3488, 0.8757, 0.3757, 0.8757, 0.3757, 0.8978, 0.3488, 0.8864, 0.3412, 0.866, 0.366, 0.866, 0.366, 0.8864, 0.3412, 0.8575, 0.3218, 0.8414, 0.3414, 0.8414, 0.3414, 0.8575, 0.3218, 0.8362, 0.3076, 0.8233, 0.3233, 0.9062, 0.3544, 0.9236, 0.3219, 0.9142, 0.318, 0.8978, 0.3488, 0.8978, 0.3488, 0.9142, 0.318, 0.9016, 0.3128, 0.8864, 0.3412, 0.8864, 0.3412, 0.9016, 0.3128, 0.8695, 0.2995, 0.8575, 0.3218, 0.8575, 0.3218, 0.8695, 0.2995, 0.8458, 0.2897, 0.8362, 0.3076, 0.9236, 0.3219, 0.9343, 0.2867, 0.9244, 0.2847, 0.9142, 0.318, 0.9142, 0.318, 0.9244, 0.2847, 0.9109, 0.282, 0.9016, 0.3128, 0.9016, 0.3128, 0.9109, 0.282, 0.8768, 0.2752, 0.8695, 0.2995, 0.8695, 0.2995, 0.8768, 0.2752, 0.8517, 0.2702, 0.8458, 0.2897, 0.9343, 0.2867, 0.9379, 0.25, 0.9278, 0.25, 0.9244, 0.2847, 0.9244, 0.2847, 0.9278, 0.25, 0.9141, 0.25, 0.9109, 0.282, 0.9109, 0.282, 0.9141, 0.25, 0.8793, 0.25, 0.8768, 0.2752, 0.8768, 0.2752, 0.8793, 0.25, 0.8537, 0.25, 0.8517, 0.2702, 0.9379, 0.25, 0.9343, 0.2133, 0.9244, 0.2153, 0.9278, 0.25, 0.9278, 0.25, 0.9244, 0.2153, 0.9109, 0.218, 0.9141, 0.25, 0.9141, 0.25, 0.9109, 0.218, 0.8768, 0.2248, 0.8793, 0.25, 0.8793, 0.25, 0.8768, 0.2248, 0.8517, 0.2298, 0.8537, 0.25, 0.9343, 0.2133, 0.9236, 0.1781, 0.9142, 0.182, 0.9244, 0.2153, 0.9244, 0.2153, 0.9142, 0.182, 0.9016, 0.1872, 0.9109, 0.218, 0.9109, 0.218, 0.9016, 0.1872, 0.8695, 0.2005, 0.8768, 0.2248, 0.8768, 0.2248, 0.8695, 0.2005, 0.8458, 0.2103, 0.8517, 0.2298, 0.9236, 0.1781, 0.9062, 0.1456, 0.8978, 0.1512, 0.9142, 0.182, 0.9142, 0.182, 0.8978, 0.1512, 0.8864, 0.1588, 0.9016, 0.1872, 0.9016, 0.1872, 0.8864, 0.1588, 0.8575, 0.1782, 0.8695, 0.2005, 0.8695, 0.2005, 0.8575, 0.1782, 0.8362, 0.1924, 0.8458, 0.2103, 0.9062, 0.1456, 0.8828, 0.1172, 0.8757, 0.1243, 0.8978, 0.1512, 0.8978, 0.1512, 0.8757, 0.1243, 0.866, 0.134, 0.8864, 0.1588, 0.8864, 0.1588, 0.866, 0.134, 0.8414, 0.1586, 0.8575, 0.1782, 0.8575, 0.1782, 0.8414, 0.1586, 0.8233, 0.1767, 0.8362, 0.1924, 0.8828, 0.1172, 0.8544, 0.0938, 0.8488, 0.1022, 0.8757, 0.1243, 0.8757, 0.1243, 0.8488, 0.1022, 0.8412, 0.1136, 0.866, 0.134, 0.866, 0.134, 0.8412, 0.1136, 0.8218, 0.1425, 0.8414, 0.1586, 0.8414, 0.1586, 0.8218, 0.1425, 0.8076, 0.1638, 0.8233, 0.1767, 0.8544, 0.0938, 0.8219, 0.07644, 0.818, 0.08575, 0.8488, 0.1022, 0.8488, 0.1022, 0.818, 0.08575, 0.8128, 0.0984, 0.8412, 0.1136, 0.8412, 0.1136, 0.8128, 0.0984, 0.7995, 0.1305, 0.8218, 0.1425, 0.8218, 0.1425, 0.7995, 0.1305, 0.7897, 0.1542, 0.8076, 0.1638, 0.8219, 0.07644, 0.7867, 0.06575, 0.7847, 0.07563, 0.818, 0.08575, 0.818, 0.08575, 0.7847, 0.07563, 0.782, 0.08906, 0.8128, 0.0984, 0.8128, 0.0984, 0.782, 0.08906, 0.7752, 0.1232, 0.7995, 0.1305, 0.7995, 0.1305, 0.7752, 0.1232, 0.7702, 0.1483, 0.7897, 0.1542, 0.7866, 0.06575, 0.75, 0.06214, 0.75, 0.07222, 0.7847, 0.07563, 0.7847, 0.07563, 0.75, 0.07222, 0.75, 0.08591, 0.782, 0.08906, 0.782, 0.08906, 0.75, 0.08591, 0.75, 0.1207, 0.7752, 0.1232, 0.7752, 0.1232, 0.75, 0.1207, 0.75, 0.1463, 0.7702, 0.1483, 0.75, 0.06214, 0.7133, 0.06575, 0.7153, 0.07563, 0.75, 0.07222, 0.75, 0.07222, 0.7153, 0.07563, 0.718, 0.08906, 0.75, 0.08591, 0.75, 0.08591, 0.718, 0.08906, 0.7248, 0.1232, 0.75, 0.1207, 0.75, 0.1207, 0.7248, 0.1232, 0.7298, 0.1483, 0.75, 0.1463, 0.7133, 0.06575, 0.6781, 0.07644, 0.682, 0.08575, 0.7153, 0.07563, 0.7153, 0.07563, 0.682, 0.08575, 0.6872, 0.0984, 0.718, 0.08906, 0.718, 0.08906, 0.6872, 0.0984, 0.7005, 0.1305, 0.7248, 0.1232, 0.7248, 0.1232, 0.7005, 0.1305, 0.7103, 0.1542, 0.7298, 0.1483, 0.6781, 0.07644, 0.6456, 0.0938, 0.6512, 0.1022, 0.682, 0.08575, 0.682, 0.08575, 0.6512, 0.1022, 0.6588, 0.1136, 0.6872, 0.0984, 0.6872, 0.0984, 0.6588, 0.1136, 0.6782, 0.1425, 0.7005, 0.1305, 0.7005, 0.1305, 0.6782, 0.1425, 0.6924, 0.1638, 0.7103, 0.1542, 0.6456, 0.0938, 0.6172, 0.1172, 0.6243, 0.1243, 0.6512, 0.1022, 0.6512, 0.1022, 0.6243, 0.1243, 0.634, 0.134, 0.6588, 0.1136, 0.6588, 0.1136, 0.634, 0.134, 0.6586, 0.1586, 0.6782, 0.1425, 0.6782, 0.1425, 0.6586, 0.1586, 0.6767, 0.1767, 0.6924, 0.1638, 0.6172, 0.1172, 0.5938, 0.1456, 0.6022, 0.1512, 0.6243, 0.1243, 0.6243, 0.1243, 0.6022, 0.1512, 0.6136, 0.1588, 0.634, 0.134, 0.634, 0.134, 0.6136, 0.1588, 0.6425, 0.1782, 0.6586, 0.1586, 0.6586, 0.1586, 0.6425, 0.1782, 0.6638, 0.1924, 0.6767, 0.1767, 0.5938, 0.1456, 0.5764, 0.1781, 0.5858, 0.182, 0.6022, 0.1512, 0.6022, 0.1512, 0.5858, 0.182, 0.5984, 0.1872, 0.6136, 0.1588, 0.6136, 0.1588, 0.5984, 0.1872, 0.6305, 0.2005, 0.6425, 0.1782, 0.6425, 0.1782, 0.6305, 0.2005, 0.6542, 0.2103, 0.6638, 0.1924, 0.5764, 0.1781, 0.5657, 0.2133, 0.5756, 0.2153, 0.5858, 0.182, 0.5858, 0.182, 0.5756, 0.2153, 0.5891, 0.218, 0.5984, 0.1872, 0.5984, 0.1872, 0.5891, 0.218, 0.6232, 0.2248, 0.6305, 0.2005, 0.6305, 0.2005, 0.6232, 0.2248, 0.6483, 0.2298, 0.6542, 0.2103, 0.5657, 0.2133, 0.5621, 0.25, 0.5722, 0.25, 0.5756, 0.2153, 0.5756, 0.2153, 0.5722, 0.25, 0.5859, 0.25, 0.5891, 0.218, 0.5891, 0.218, 0.5859, 0.25, 0.6207, 0.25, 0.6232, 0.2248, 0.6232, 0.2248, 0.6207, 0.25, 0.6463, 0.25, 0.6483, 0.2298, 0.5621, 0.25, 0.5657, 0.2867, 0.5756, 0.2847, 0.5722, 0.25, 0.5722, 0.25, 0.5756, 0.2847, 0.5891, 0.282, 0.5859, 0.25, 0.5859, 0.25, 0.5891, 0.282, 0.6232, 0.2752, 0.6207, 0.25, 0.6207, 0.25, 0.6232, 0.2752, 0.6483, 0.2702, 0.6463, 0.25, 0.5657, 0.2867, 0.5764, 0.3219, 0.5858, 0.318, 0.5756, 0.2847, 0.5756, 0.2847, 0.5858, 0.318, 0.5984, 0.3128, 0.5891, 0.282, 0.5891, 0.282, 0.5984, 0.3128, 0.6305, 0.2995, 0.6232, 0.2752, 0.6232, 0.2752, 0.6305, 0.2995, 0.6542, 0.2897, 0.6483, 0.2702, 0.5764, 0.3219, 0.5938, 0.3544, 0.6022, 0.3488, 0.5858, 0.318, 0.5858, 0.318, 0.6022, 0.3488, 0.6136, 0.3412, 0.5984, 0.3128, 0.5984, 0.3128, 0.6136, 0.3412, 0.6425, 0.3218, 0.6305, 0.2995, 0.6305, 0.2995, 0.6425, 0.3218, 0.6638, 0.3076, 0.6542, 0.2897, 0.5938, 0.3544, 0.6172, 0.3828, 0.6243, 0.3757, 0.6022, 0.3488, 0.6022, 0.3488, 0.6243, 0.3757, 0.634, 0.366, 0.6136, 0.3412, 0.6136, 0.3412, 0.634, 0.366, 0.6586, 0.3414, 0.6425, 0.3218, 0.6425, 0.3218, 0.6586, 0.3414, 0.6767, 0.3233, 0.6638, 0.3076, 0.6172, 0.3828, 0.6456, 0.4062, 0.6512, 0.3978, 0.6243, 0.3757, 0.6243, 0.3757, 0.6512, 0.3978, 0.6588, 0.3864, 0.634, 0.366, 0.634, 0.366, 0.6588, 0.3864, 0.6782, 0.3575, 0.6586, 0.3414, 0.6586, 0.3414, 0.6782, 0.3575, 0.6924, 0.3362, 0.6767, 0.3233, 0.6456, 0.4062, 0.6781, 0.4236, 0.682, 0.4142, 0.6512, 0.3978, 0.6512, 0.3978, 0.682, 0.4142, 0.6872, 0.4016, 0.6588, 0.3864, 0.6588, 0.3864, 0.6872, 0.4016, 0.7005, 0.3695, 0.6782, 0.3575, 0.6782, 0.3575, 0.7005, 0.3695, 0.7103, 0.3458, 0.6924, 0.3362, 0.6781, 0.4236, 0.7133, 0.4343, 0.7153, 0.4244, 0.682, 0.4142, 0.682, 0.4142, 0.7153, 0.4244, 0.718, 0.4109, 0.6872, 0.4016, 0.6872, 0.4016, 0.718, 0.4109, 0.7248, 0.3768, 0.7005, 0.3695, 0.7005, 0.3695, 0.7248, 0.3768, 0.7298, 0.3517, 0.7103, 0.3458, 0.7133, 0.4343, 0.75, 0.4379, 0.75, 0.4278, 0.7153, 0.4244, 0.7153, 0.4244, 0.75, 0.4278, 0.75, 0.4141, 0.718, 0.4109, 0.718, 0.4109, 0.75, 0.4141, 0.75, 0.3793, 0.7248, 0.3768, 0.7248, 0.3768, 0.75, 0.3793, 0.75, 0.3537, 0.7298, 0.3517, 0.7867, 0.4343, 0.75, 0.4379, 0.75, 0.4552, 0.79, 0.4513, 0.0625, 0.5, 0.0625, 0.75, 0.03125, 0.75, 0.03125, 0.5, 0.09375, 0.5, 0.09375, 0.75, 0.0625, 0.75, 0.0625, 0.5, 0.125, 0.5, 0.125, 0.75, 0.09375, 0.75, 0.09375, 0.5, 0.1562, 0.5, 0.1562, 0.75, 0.125, 0.75, 0.125, 0.5, 0.1875, 0.5, 0.1875, 0.75, 0.1562, 0.75, 0.1562, 0.5, 0.2188, 0.5, 0.2188, 0.75, 0.1875, 0.75, 0.1875, 0.5, 0.25, 0.5, 0.25, 0.75, 0.2188, 0.75, 0.2188, 0.5, 0.2812, 0.5, 0.2812, 0.75, 0.25, 0.75, 0.25, 0.5, 0.3125, 0.5, 0.3125, 0.75, 0.2812, 0.75, 0.2812, 0.5, 0.3438, 0.5, 0.3438, 0.75, 0.3125, 0.75, 0.3125, 0.5, 0.375, 0.5, 0.375, 0.75, 0.3438, 0.75, 0.3438, 0.5, 0.4062, 0.5, 0.4062, 0.75, 0.375, 0.75, 0.375, 0.5, 0.4375, 0.5, 0.4375, 0.75, 0.4062, 0.75, 0.4062, 0.5, 0.4688, 0.5, 0.4688, 0.75, 0.4375, 0.75, 0.4375, 0.5, 0.5, 0.5, 0.5, 0.75, 0.4688, 0.75, 0.4688, 0.5, 0.5312, 0.5, 0.5312, 0.75, 0.5, 0.75, 0.5, 0.5, 0.5625, 0.5, 0.5625, 0.75, 0.5312, 0.75, 0.5312, 0.5, 0.5938, 0.5, 0.5938, 0.75, 0.5625, 0.75, 0.5625, 0.5, 0.625, 0.5, 0.625, 0.75, 0.5938, 0.75, 0.5938, 0.5, 0.6562, 0.5, 0.6562, 0.75, 0.625, 0.75, 0.625, 0.5, 0.6875, 0.5, 0.6875, 0.75, 0.6562, 0.75, 0.6562, 0.5, 0.7188, 0.5, 0.7188, 0.75, 0.6875, 0.75, 0.6875, 0.5, 0.75, 0.5, 0.75, 0.75, 0.7188, 0.75, 0.7188, 0.5, 0.7812, 0.5, 0.7812, 0.75, 0.75, 0.75, 0.75, 0.5, 0.8125, 0.5, 0.8125, 0.75, 0.7812, 0.75, 0.7812, 0.5, 0.8438, 0.5, 0.8438, 0.75, 0.8125, 0.75, 0.8125, 0.5, 0.875, 0.5, 0.875, 0.75, 0.8438, 0.75, 0.8438, 0.5, 0.9062, 0.5, 0.9062, 0.75, 0.875, 0.75, 0.875, 0.5, 0.9375, 0.5, 0.9375, 0.75, 0.9062, 0.75, 0.9062, 0.5, 0.9688, 0.5, 0.9688, 0.75, 0.9375, 0.75, 0.9375, 0.5, 1.0, 0.5, 1.0, 0.75, 0.9688, 0.75, 0.9688, 0.5])
me_cylinder.update()
me_cylinder_001 = bpy.data.meshes.new('Cylinder.001')
me_cylinder_001.from_pydata([(8.993, 10.03, 1.733), (9.052, 10.02, 1.733), (9.109, 10.01, 1.733), (9.162, 9.979, 1.733), (9.208, 9.942, 1.733), (9.245, 9.896, 1.733), (9.273, 9.843, 1.733), (9.291, 9.786, 1.733), (9.296, 9.727, 1.733), (9.291, 9.668, 1.733), (9.273, 9.611, 1.733), (9.245, 9.559, 1.733), (9.208, 9.513, 1.733), (9.162, 9.475, 1.733), (9.109, 9.447, 1.733), (9.052, 9.43, 1.733), (8.993, 9.424, 1.733), (8.934, 9.43, 1.733), (8.877, 9.447, 1.733), (8.825, 9.475, 1.733), (8.779, 9.513, 1.733), (8.741, 9.559, 1.733), (8.713, 9.611, 1.733), (8.696, 9.668, 1.733), (8.69, 9.727, 1.733), (8.696, 9.786, 1.733), (8.713, 9.843, 1.733), (8.741, 9.896, 1.733), (8.779, 9.942, 1.733), (8.825, 9.979, 1.733), (8.877, 10.01, 1.733), (8.934, 10.02, 1.733), (9.188, 10.71, 1.582), (8.993, 10.73, 1.582), (9.376, 10.65, 1.582), (9.549, 10.56, 1.582), (9.7, 10.43, 1.582), (9.825, 10.28, 1.582), (9.917, 10.11, 1.582), (9.974, 9.922, 1.582), (9.993, 9.727, 1.582), (9.974, 9.532, 1.582), (9.917, 9.345, 1.582), (9.825, 9.172, 1.582), (9.7, 9.02, 1.582), (9.549, 8.896, 1.582), (9.376, 8.803, 1.582), (9.188, 8.746, 1.582), (8.993, 8.727, 1.582), (8.798, 8.746, 1.582), (8.611, 8.803, 1.582), (8.438, 8.896, 1.582), (8.286, 9.02, 1.582), (8.162, 9.172, 1.582), (8.069, 9.345, 1.582), (8.012, 9.532, 1.582), (7.993, 9.727, 1.582), (8.012, 9.922, 1.582), (8.069, 10.11, 1.582), (8.162, 10.28, 1.582), (8.286, 10.43, 1.582), (8.438, 10.56, 1.582), (8.611, 10.65, 1.582), (8.798, 10.71, 1.582), (9.063, 10.08, 1.733), (8.993, 10.08, 1.733), (9.129, 10.06, 1.733), (9.191, 10.02, 1.733), (9.245, 9.979, 1.733), (9.289, 9.925, 1.733), (9.322, 9.863, 1.733), (9.342, 9.797, 1.733), (9.349, 9.727, 1.733), (9.342, 9.658, 1.733), (9.322, 9.591, 1.733), (9.289, 9.53, 1.733), (9.245, 9.476, 1.733), (9.191, 9.431, 1.733), (9.129, 9.399, 1.733), (9.063, 9.378, 1.733), (8.993, 9.371, 1.733), (8.924, 9.378, 1.733), (8.857, 9.399, 1.733), (8.796, 9.431, 1.733), (8.742, 9.476, 1.733), (8.697, 9.53, 1.733), (8.665, 9.591, 1.733), (8.644, 9.658, 1.733), (8.637, 9.727, 1.733), (8.644, 9.797, 1.733), (8.665, 9.863, 1.733), (8.697, 9.925, 1.733), (8.742, 9.979, 1.733), (8.796, 10.02, 1.733), (8.857, 10.06, 1.733), (8.924, 10.08, 1.733), (9.188, 10.71, 0.8527), (9.376, 10.65, 0.8527), (9.549, 10.56, 0.8527), (9.7, 10.43, 0.8527), (9.825, 10.28, 0.8527), (9.917, 10.11, 0.8527), (9.974, 9.922, 0.8527), (9.993, 9.727, 0.8527), (9.974, 9.532, 0.8527), (9.917, 9.345, 0.8527), (9.825, 9.172, 0.8527), (9.7, 9.02, 0.8527), (9.549, 8.896, 0.8527), (9.376, 8.803, 0.8527), (9.188, 8.746, 0.8527), (8.993, 8.727, 0.8527), (8.798, 8.746, 0.8527), (8.611, 8.803, 0.8527), (8.438, 8.896, 0.8527), (8.286, 9.02, 0.8527), (8.162, 9.172, 0.8527), (8.069, 9.345, 0.8527), (8.012, 9.532, 0.8527), (7.993, 9.727, 0.8527), (8.012, 9.922, 0.8527), (8.069, 10.11, 0.8527), (8.162, 10.28, 0.8527), (8.286, 10.43, 0.8527), (8.438, 10.56, 0.8527), (8.611, 10.65, 0.8527), (8.798, 10.71, 0.8527), (8.993, 10.73, 0.8527)], [], [(127, 33, 32, 96), (96, 32, 34, 97), (97, 34, 35, 98), (98, 35, 36, 99), (99, 36, 37, 100), (100, 37, 38, 101), (101, 38, 39, 102), (102, 39, 40, 103), (103, 40, 41, 104), (104, 41, 42, 105), (105, 42, 43, 106), (106, 43, 44, 107), (107, 44, 45, 108), (108, 45, 46, 109), (109, 46, 47, 110), (110, 47, 48, 111), (111, 48, 49, 112), (112, 49, 50, 113), (113, 50, 51, 114), (114, 51, 52, 115), (115, 52, 53, 116), (116, 53, 54, 117), (117, 54, 55, 118), (118, 55, 56, 119), (119, 56, 57, 120), (120, 57, 58, 121), (121, 58, 59, 122), (122, 59, 60, 123), (123, 60, 61, 124), (124, 61, 62, 125), (125, 62, 63, 126), (126, 63, 33, 127), (65, 64, 32, 33), (64, 66, 34, 32), (66, 67, 35, 34), (67, 68, 36, 35), (68, 69, 37, 36), (69, 70, 38, 37), (70, 71, 39, 38), (71, 72, 40, 39), (72, 73, 41, 40), (73, 74, 42, 41), (74, 75, 43, 42), (75, 76, 44, 43), (76, 77, 45, 44), (77, 78, 46, 45), (78, 79, 47, 46), (79, 80, 48, 47), (80, 81, 49, 48), (81, 82, 50, 49), (82, 83, 51, 50), (83, 84, 52, 51), (84, 85, 53, 52), (85, 86, 54, 53), (86, 87, 55, 54), (87, 88, 56, 55), (88, 89, 57, 56), (89, 90, 58, 57), (90, 91, 59, 58), (91, 92, 60, 59), (92, 93, 61, 60), (93, 94, 62, 61), (94, 95, 63, 62), (95, 65, 33, 63), (0, 1, 64, 65), (1, 2, 66, 64), (2, 3, 67, 66), (3, 4, 68, 67), (4, 5, 69, 68), (5, 6, 70, 69), (6, 7, 71, 70), (7, 8, 72, 71), (8, 9, 73, 72), (9, 10, 74, 73), (10, 11, 75, 74), (11, 12, 76, 75), (12, 13, 77, 76), (13, 14, 78, 77), (14, 15, 79, 78), (15, 16, 80, 79), (16, 17, 81, 80), (17, 18, 82, 81), (18, 19, 83, 82), (19, 20, 84, 83), (20, 21, 85, 84), (21, 22, 86, 85), (22, 23, 87, 86), (23, 24, 88, 87), (24, 25, 89, 88), (25, 26, 90, 89), (26, 27, 91, 90), (27, 28, 92, 91), (28, 29, 93, 92), (29, 30, 94, 93), (30, 31, 95, 94), (31, 0, 65, 95)])
me_cylinder_001.polygons.foreach_set('use_smooth', [True] * 96)
_uv = me_cylinder_001.uv_layers.new(name='UVMap')
_uv.uv.foreach_set('vector', [1.0, 0.75, 1.0, 1.0, 0.9688, 1.0, 0.9688, 0.75, 0.9688, 0.75, 0.9688, 1.0, 0.9375, 1.0, 0.9375, 0.75, 0.9375, 0.75, 0.9375, 1.0, 0.9062, 1.0, 0.9062, 0.75, 0.9062, 0.75, 0.9062, 1.0, 0.875, 1.0, 0.875, 0.75, 0.875, 0.75, 0.875, 1.0, 0.8438, 1.0, 0.8438, 0.75, 0.8438, 0.75, 0.8438, 1.0, 0.8125, 1.0, 0.8125, 0.75, 0.8125, 0.75, 0.8125, 1.0, 0.7812, 1.0, 0.7812, 0.75, 0.7812, 0.75, 0.7812, 1.0, 0.75, 1.0, 0.75, 0.75, 0.75, 0.75, 0.75, 1.0, 0.7188, 1.0, 0.7188, 0.75, 0.7188, 0.75, 0.7188, 1.0, 0.6875, 1.0, 0.6875, 0.75, 0.6875, 0.75, 0.6875, 1.0, 0.6562, 1.0, 0.6562, 0.75, 0.6562, 0.75, 0.6562, 1.0, 0.625, 1.0, 0.625, 0.75, 0.625, 0.75, 0.625, 1.0, 0.5938, 1.0, 0.5938, 0.75, 0.5938, 0.75, 0.5938, 1.0, 0.5625, 1.0, 0.5625, 0.75, 0.5625, 0.75, 0.5625, 1.0, 0.5312, 1.0, 0.5312, 0.75, 0.5312, 0.75, 0.5312, 1.0, 0.5, 1.0, 0.5, 0.75, 0.5, 0.75, 0.5, 1.0, 0.4688, 1.0, 0.4688, 0.75, 0.4688, 0.75, 0.4688, 1.0, 0.4375, 1.0, 0.4375, 0.75, 0.4375, 0.75, 0.4375, 1.0, 0.4062, 1.0, 0.4062, 0.75, 0.4062, 0.75, 0.4062, 1.0, 0.375, 1.0, 0.375, 0.75, 0.375, 0.75, 0.375, 1.0, 0.3438, 1.0, 0.3438, 0.75, 0.3438, 0.75, 0.3438, 1.0, 0.3125, 1.0, 0.3125, 0.75, 0.3125, 0.75, 0.3125, 1.0, 0.2812, 1.0, 0.2812, 0.75, 0.2812, 0.75, 0.2812, 1.0, 0.25, 1.0, 0.25, 0.75, 0.25, 0.75, 0.25, 1.0, 0.2188, 1.0, 0.2188, 0.75, 0.2188, 0.75, 0.2188, 1.0, 0.1875, 1.0, 0.1875, 0.75, 0.1875, 0.75, 0.1875, 1.0, 0.1562, 1.0, 0.1562, 0.75, 0.1562, 0.75, 0.1562, 1.0, 0.125, 1.0, 0.125, 0.75, 0.125, 0.75, 0.125, 1.0, 0.09375, 1.0, 0.09375, 0.75, 0.09375, 0.75, 0.09375, 1.0, 0.0625, 1.0, 0.0625, 0.75, 0.0625, 0.75, 0.0625, 1.0, 0.03125, 1.0, 0.03125, 0.75, 0.03125, 0.75, 0.03125, 1.0, 0.0, 1.0, 0.0, 0.75, 0.25, 0.3354, 0.2667, 0.3337, 0.2968, 0.4854, 0.25, 0.49, 0.2667, 0.3337, 0.2827, 0.3289, 0.3418, 0.4717, 0.2968, 0.4854, 0.2827, 0.3289, 0.2974, 0.321, 0.3833, 0.4496, 0.3418, 0.4717, 0.2974, 0.321, 0.3104, 0.3104, 0.4197, 0.4197, 0.3833, 0.4496, 0.3104, 0.3104, 0.321, 0.2974, 0.4496, 0.3833, 0.4197, 0.4197, 0.321, 0.2974, 0.3289, 0.2827, 0.4717, 0.3418, 0.4496, 0.3833, 0.3289, 0.2827, 0.3337, 0.2667, 0.4854, 0.2968, 0.4717, 0.3418, 0.3337, 0.2667, 0.3354, 0.25, 0.49, 0.25, 0.4854, 0.2968, 0.3354, 0.25, 0.3337, 0.2333, 0.4854, 0.2032, 0.49, 0.25, 0.3337, 0.2333, 0.3289, 0.2173, 0.4717, 0.1582, 0.4854, 0.2032, 0.3289, 0.2173, 0.321, 0.2026, 0.4496, 0.1167, 0.4717, 0.1582, 0.321, 0.2026, 0.3104, 0.1896, 0.4197, 0.08029, 0.4496, 0.1167, 0.3104, 0.1896, 0.2974, 0.179, 0.3833, 0.05045, 0.4197, 0.08029, 0.2974, 0.179, 0.2827, 0.1711, 0.3418, 0.02827, 0.3833, 0.05045, 0.2827, 0.1711, 0.2667, 0.1663, 0.2968, 0.01461, 0.3418, 0.02827, 0.2667, 0.1663, 0.25, 0.1646, 0.25, 0.01, 0.2968, 0.01461, 0.25, 0.1646, 0.2333, 0.1663, 0.2032, 0.01461, 0.25, 0.01, 0.2333, 0.1663, 0.2173, 0.1711, 0.1582, 0.02827, 0.2032, 0.01461, 0.2173, 0.1711, 0.2026, 0.179, 0.1167, 0.05045, 0.1582, 0.02827, 0.2026, 0.179, 0.1896, 0.1896, 0.08029, 0.08029, 0.1167, 0.05045, 0.1896, 0.1896, 0.179, 0.2026, 0.05045, 0.1167, 0.08029, 0.08029, 0.179, 0.2026, 0.1711, 0.2173, 0.02827, 0.1582, 0.05045, 0.1167, 0.1711, 0.2173, 0.1663, 0.2333, 0.01461, 0.2032, 0.02827, 0.1582, 0.1663, 0.2333, 0.1646, 0.25, 0.01, 0.25, 0.01461, 0.2032, 0.1646, 0.25, 0.1663, 0.2667, 0.01461, 0.2968, 0.01, 0.25, 0.1663, 0.2667, 0.1711, 0.2827, 0.02827, 0.3418, 0.01461, 0.2968, 0.1711, 0.2827, 0.179, 0.2974, 0.05045, 0.3833, 0.02827, 0.3418, 0.179, 0.2974, 0.1896, 0.3104, 0.08029, 0.4197, 0.05045, 0.3833, 0.1896, 0.3104, 0.2026, 0.321, 0.1167, 0.4496, 0.08029, 0.4197, 0.2026, 0.321, 0.2173, 0.3289, 0.1582, 0.4717, 0.1167, 0.4496, 0.2173, 0.3289, 0.2333, 0.3337, 0.2032, 0.4854, 0.1582, 0.4717, 0.2333, 0.3337, 0.25, 0.3354, 0.25, 0.49, 0.2032, 0.4854, 0.25, 0.3228, 0.2642, 0.3214, 0.2667, 0.3337, 0.25, 0.3354, 0.2642, 0.3214, 0.2779, 0.3172, 0.2827, 0.3289, 0.2667, 0.3337, 0.2779, 0.3172, 0.2904, 0.3105, 0.2974, 0.321, 0.2827, 0.3289, 0.2904, 0.3105, 0.3015, 0.3015, 0.3104, 0.3104, 0.2974, 0.321, 0.3015, 0.3015, 0.3105, 0.2904, 0.321, 0.2974, 0.3104, 0.3104, 0.3105, 0.2904, 0.3172, 0.2779, 0.3289, 0.2827, 0.321, 0.2974, 0.3172, 0.2779, 0.3214, 0.2642, 0.3337, 0.2667, 0.3289, 0.2827, 0.3214, 0.2642, 0.3228, 0.25, 0.3354, 0.25, 0.3337, 0.2667, 0.3228, 0.25, 0.3214, 0.2358, 0.3337, 0.2333, 0.3354, 0.25, 0.3214, 0.2358, 0.3172, 0.2221, 0.3289, 0.2173, 0.3337, 0.2333, 0.3172, 0.2221, 0.3105, 0.2096, 0.321, 0.2026, 0.3289, 0.2173, 0.3105, 0.2096, 0.3015, 0.1985, 0.3104, 0.1896, 0.321, 0.2026, 0.3015, 0.1985, 0.2904, 0.1895, 0.2974, 0.179, 0.3104, 0.1896, 0.2904, 0.1895, 0.2779, 0.1828, 0.2827, 0.1711, 0.2974, 0.179, 0.2779, 0.1828, 0.2642, 0.1786, 0.2667, 0.1663, 0.2827, 0.1711, 0.2642, 0.1786, 0.25, 0.1772, 0.25, 0.1646, 0.2667, 0.1663, 0.25, 0.1772, 0.2358, 0.1786, 0.2333, 0.1663, 0.25, 0.1646, 0.2358, 0.1786, 0.2221, 0.1828, 0.2173, 0.1711, 0.2333, 0.1663, 0.2221, 0.1828, 0.2096, 0.1895, 0.2026, 0.179, 0.2173, 0.1711, 0.2096, 0.1895, 0.1985, 0.1985, 0.1896, 0.1896, 0.2026, 0.179, 0.1985, 0.1985, 0.1895, 0.2096, 0.179, 0.2026, 0.1896, 0.1896, 0.1895, 0.2096, 0.1828, 0.2221, 0.1711, 0.2173, 0.179, 0.2026, 0.1828, 0.2221, 0.1786, 0.2358, 0.1663, 0.2333, 0.1711, 0.2173, 0.1786, 0.2358, 0.1772, 0.25, 0.1646, 0.25, 0.1663, 0.2333, 0.1772, 0.25, 0.1786, 0.2642, 0.1663, 0.2667, 0.1646, 0.25, 0.1786, 0.2642, 0.1828, 0.2779, 0.1711, 0.2827, 0.1663, 0.2667, 0.1828, 0.2779, 0.1895, 0.2904, 0.179, 0.2974, 0.1711, 0.2827, 0.1895, 0.2904, 0.1985, 0.3015, 0.1896, 0.3104, 0.179, 0.2974, 0.1985, 0.3015, 0.2096, 0.3105, 0.2026, 0.321, 0.1896, 0.3104, 0.2096, 0.3105, 0.2221, 0.3172, 0.2173, 0.3289, 0.2026, 0.321, 0.2221, 0.3172, 0.2358, 0.3214, 0.2333, 0.3337, 0.2173, 0.3289, 0.2358, 0.3214, 0.25, 0.3228, 0.25, 0.3354, 0.2333, 0.3337])
me_cylinder_001.update()

# ---- objects
ob_quad_body_base = bpy.data.objects.new('Quad_body_Base', me_cube)
ob_quad_body_cap = bpy.data.objects.new('Quad_body_Cap', me_cube_001)
ob_motor_base = bpy.data.objects.new('Motor_Base', me_cylinder)
ob_motor_cap = bpy.data.objects.new('Motor_Cap', me_cylinder_001)

# ---- transforms, parenting, visibility, modifiers, constraints
ob_quad_body_base.location = (0.0, 0.0, 0.0)
ob_quad_body_base.lock_rotations_4d = False
ob_quad_body_base.empty_display_type = 'ARROWS'
ob_quad_body_base.lineart.crease_threshold = 0.0
_m = ob_quad_body_base.modifiers.new('Mirror', 'MIRROR')
_m.use_axis = (True, True, False)
_m = ob_quad_body_base.modifiers.new('Decimate', 'DECIMATE')
_m.decimate_type = 'DISSOLVE'
_m = ob_quad_body_base.modifiers.new('Triangulate', 'TRIANGULATE')
_m = ob_quad_body_base.modifiers.new('Smooth by Angle', 'NODES')
_m.node_group = ng_smooth_by_angle
_m.use_pin_to_last = True
_m.show_group_selector = False
ob_quad_body_cap.location = (0.0, 0.0, 0.0)
ob_quad_body_cap.lock_rotations_4d = False
ob_quad_body_cap.empty_display_type = 'ARROWS'
ob_quad_body_cap.lineart.crease_threshold = 0.0
_m = ob_quad_body_cap.modifiers.new('Mirror', 'MIRROR')
_m.use_axis = (True, True, False)
_m = ob_quad_body_cap.modifiers.new('Decimate', 'DECIMATE')
_m.decimate_type = 'DISSOLVE'
_m = ob_quad_body_cap.modifiers.new('Triangulate', 'TRIANGULATE')
_m = ob_quad_body_cap.modifiers.new('Smooth by Angle', 'NODES')
_m.node_group = ng_smooth_by_angle_002
_m.use_pin_to_last = True
_m.show_group_selector = False
ob_motor_base.location = (0.0, 0.0, 0.0)
ob_motor_base.scale = (0.01392, 0.01392, 0.01392)
_m = ob_motor_base.modifiers.new('Mirror', 'MIRROR')
_m.use_axis = (True, True, False)
_m = ob_motor_base.modifiers.new('Decimate', 'DECIMATE')
_m.decimate_type = 'DISSOLVE'
_m = ob_motor_base.modifiers.new('Triangulate', 'TRIANGULATE')
_m = ob_motor_base.modifiers.new('Smooth by Angle', 'NODES')
_m.node_group = ng_smooth_by_angle
_m.use_pin_to_last = True
_m.show_group_selector = False
ob_motor_cap.location = (0.0, 0.0, 0.0)
ob_motor_cap.scale = (0.01392, 0.01392, 0.01392)
_m = ob_motor_cap.modifiers.new('Mirror', 'MIRROR')
_m.use_axis = (True, True, False)
_m = ob_motor_cap.modifiers.new('Decimate', 'DECIMATE')
_m.decimate_type = 'DISSOLVE'
_m = ob_motor_cap.modifiers.new('Triangulate', 'TRIANGULATE')
_m = ob_motor_cap.modifiers.new('Smooth by Angle', 'NODES')
_m.node_group = ng_smooth_by_angle_001
_m.use_pin_to_last = True
_m.show_group_selector = False

# ---- collection membership
col_collection.objects.link(ob_quad_body_base)
col_collection.objects.link(ob_quad_body_cap)
col_motorcasing.objects.link(ob_motor_base)
col_motorcasing.objects.link(ob_motor_cap)

# ---- scene / render settings (as saved in the file)
scene.frame_start = 1; scene.frame_end = 250; scene.frame_set(1)
scene.render.engine = 'CYCLES'
bpy.context.view_layer.update()

# ---- added for rendering (the .blend has no active camera and no usable light): camera, sun
cam_auto = bpy.data.cameras.new('AutoCamera')
cam_auto.lens = 50.0
cam_auto.sensor_width = 36.0
cam_auto.clip_end = 1000.0
ob_auto_camera = bpy.data.objects.new('AutoCamera', cam_auto)
scene.collection.objects.link(ob_auto_camera)
ob_auto_camera.location = (0.379473, -0.455367, 0.306888)
ob_auto_camera.rotation_euler = (1.09748, -7.21219e-08, 0.694738)
scene.camera = ob_auto_camera
light_auto_sun = bpy.data.lights.new('AutoSun', 'SUN')
light_auto_sun.energy = 3.0
light_auto_sun.angle = 0.0523599
ob_auto_sun = bpy.data.objects.new('AutoSun', light_auto_sun)
scene.collection.objects.link(ob_auto_sun)
ob_auto_sun.rotation_euler = (0.872665, 0.174533, 0.523599)
bpy.context.view_layer.update()
